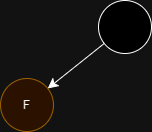

The diagram above was exported from draw.io. Its source (the exported page's mxGraphModel, read from the mxfile embedded in the PNG):
<mxGraphModel dx="872" dy="923" grid="0" gridSize="10" guides="1" tooltips="1" connect="1" arrows="1" fold="1" page="0" pageScale="1" pageWidth="827" pageHeight="1169" math="0" shadow="0">
  <root>
    <mxCell id="0" />
    <mxCell id="1" parent="0" />
    <mxCell id="gNCH5DkLmMjB_OUVX1eH-3" value="" style="edgeStyle=none;curved=1;rounded=0;orthogonalLoop=1;jettySize=auto;html=1;fontSize=12;startSize=8;endSize=8;" edge="1" parent="1" source="gNCH5DkLmMjB_OUVX1eH-1" target="gNCH5DkLmMjB_OUVX1eH-2">
      <mxGeometry relative="1" as="geometry" />
    </mxCell>
    <mxCell id="gNCH5DkLmMjB_OUVX1eH-1" value="" style="ellipse;whiteSpace=wrap;html=1;aspect=fixed;" vertex="1" parent="1">
      <mxGeometry x="229" y="-51" width="53" height="53" as="geometry" />
    </mxCell>
    <mxCell id="gNCH5DkLmMjB_OUVX1eH-2" value="F" style="ellipse;whiteSpace=wrap;html=1;aspect=fixed;fillColor=#ffe6cc;strokeColor=#d79b00;" vertex="1" parent="1">
      <mxGeometry x="131" y="27" width="53" height="53" as="geometry" />
    </mxCell>
  </root>
</mxGraphModel>